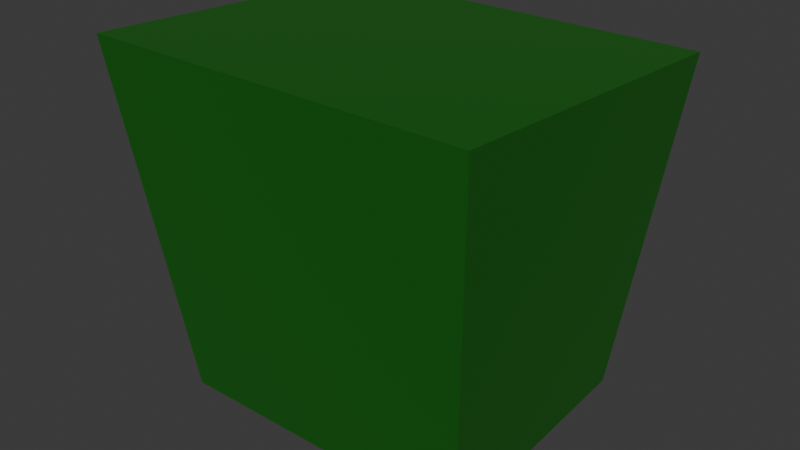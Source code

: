 # Source: MechBody.blend  (saved by Blender 4.4.30; exported with 4.5.12 LTS)
import bpy
from mathutils import Matrix  # noqa: F401  (used for matrix-valued properties, if any)

bpy.ops.wm.read_factory_settings(use_empty=True)
scene = bpy.context.scene
scene.name = 'Scene'

# ---- collections
col_collection = bpy.data.collections.new('Collection'); scene.collection.children.link(col_collection)

# ---- images (referenced by path relative to the original .blend; pixels are not part of the script)
import os
ASSET_DIR = os.environ.get("B2B_ASSET_DIR", "")  # directory of the original .blend (textures are referenced by path, not embedded)
HERE = os.path.dirname(os.path.abspath(__file__))  # packed textures are extracted next to this script under _unpacked/

def load_image(name, relpath, width, height, colorspace="sRGB"):
    """Load a texture the original file referenced (path relative to the .blend, or extracted next to this script)."""
    p = next((c for c in (os.path.join(HERE, relpath), os.path.join(ASSET_DIR, relpath)) if relpath and os.path.exists(c)), "")
    if p:
        img = bpy.data.images.load(p, check_existing=True)
        img.name = name
    else:  # same state as the original file: an image datablock whose file is absent (Cycles renders it pink)
        img = bpy.data.images.new(name, width, height)
        img.source = "FILE"
        img.filepath = "//" + (relpath or name)
    img.colorspace_settings.name = colorspace
    return img
img_bodytex = load_image('BodyTex', '_unpacked/BodyTex.d0099d97.png', 4, 4, 'sRGB')

# ---- materials (node trees are filled in below, after node groups)
mat_material = bpy.data.materials.new('Material')
mat_material.alpha_threshold = 0.0
mat_material.roughness = 0.5
mat_material.line_color = (0.0, 0.0, 0.0, 1.0)

# ---- material node trees
mat_material.use_nodes = True; mat_material.node_tree.nodes.clear()
_N = mat_material.node_tree.nodes; _L = mat_material.node_tree.links
n0 = _N.new('ShaderNodeOutputMaterial'); n0.name = 'Material Output'; n0.location = (300, 300)
n1 = _N.new('ShaderNodeBsdfPrincipled'); n1.name = 'Principled BSDF'; n1.location = (10, 300)
n1.inputs[3].default_value = 1.45
n2 = _N.new('ShaderNodeTexImage'); n2.name = '画像テクスチャ'; n2.location = (-280, 280)
n2.image = img_bodytex
_L.new(n1.outputs[0], n0.inputs[0])
_L.new(n2.outputs[0], n1.inputs[0])
n0.is_active_output = True

# ---- world
world_world = bpy.data.worlds.new('World'); scene.world = world_world
world_world.use_nodes = True; world_world.node_tree.nodes.clear()
_N = world_world.node_tree.nodes; _L = world_world.node_tree.links
n0 = _N.new('ShaderNodeOutputWorld'); n0.name = 'World Output'; n0.location = (300, 300)
n1 = _N.new('ShaderNodeBackground'); n1.name = 'Background'; n1.location = (10, 300)
n1.inputs[0].default_value = (0.05088, 0.05088, 0.05088, 1.0)
_L.new(n1.outputs[0], n0.inputs[0])
n0.is_active_output = True
world_world.color = (0.05088, 0.05088, 0.05088)
world_world.sun_shadow_jitter_overblur = 0.0

# ---- meshes
me_cube = bpy.data.meshes.new('Cube')
me_cube.from_pydata([(0.2315, 0.2326, 0.1903), (0.1882, 0.1781, -0.2006), (0.2315, -0.1575, 0.2109), (0.1882, -0.1029, -0.2211), (-0.2315, 0.2326, 0.1903), (-0.1882, 0.1781, -0.2006), (-0.2315, -0.1575, 0.2109), (-0.1882, -0.1029, -0.2211)], [], [(0, 4, 6, 2), (3, 2, 6, 7), (7, 6, 4, 5), (5, 1, 3, 7), (1, 0, 2, 3), (5, 4, 0, 1)])
_uv = me_cube.uv_layers.new(name='UVMap')
_uv.uv.foreach_set('vector', [0.625, 0.5, 0.875, 0.5, 0.875, 0.75, 0.625, 0.75, 0.375, 0.75, 0.625, 0.75, 0.625, 1.0, 0.375, 1.0, 0.375, 0.0, 0.625, 0.0, 0.625, 0.25, 0.375, 0.25, 0.125, 0.5, 0.375, 0.5, 0.375, 0.75, 0.125, 0.75, 0.375, 0.5, 0.625, 0.5, 0.625, 0.75, 0.375, 0.75, 0.375, 0.25, 0.625, 0.25, 0.625, 0.5, 0.375, 0.5])
me_cube.materials.append(mat_material)
me_cube.use_mirror_vertex_groups = False
me_cube.update()

# ---- objects
ob_cube = bpy.data.objects.new('Cube', me_cube)

# ---- transforms, parenting, visibility, modifiers, constraints
ob_cube.location = (0.0, 0.0, 0.0)
ob_cube.lock_rotations_4d = False
ob_cube.empty_display_type = 'ARROWS'
ob_cube.lineart.crease_threshold = 0.0

# ---- collection membership
col_collection.objects.link(ob_cube)

# ---- scene / render settings (as saved in the file)
scene.frame_start = 1; scene.frame_end = 250; scene.frame_set(1)
scene.render.engine = 'BLENDER_EEVEE_NEXT'
bpy.context.view_layer.update()

# ---- added for rendering (the .blend has no active camera and no usable light): camera, sun
cam_auto = bpy.data.cameras.new('AutoCamera')
cam_auto.lens = 50.0
cam_auto.sensor_width = 36.0
cam_auto.clip_end = 1000.0
ob_auto_camera = bpy.data.objects.new('AutoCamera', cam_auto)
scene.collection.objects.link(ob_auto_camera)
ob_auto_camera.location = (0.6881, -0.788126, 0.545344)
ob_auto_camera.rotation_euler = (1.09748, -7.21219e-08, 0.694738)
scene.camera = ob_auto_camera
light_auto_sun = bpy.data.lights.new('AutoSun', 'SUN')
light_auto_sun.energy = 3.0
light_auto_sun.angle = 0.0523599
ob_auto_sun = bpy.data.objects.new('AutoSun', light_auto_sun)
scene.collection.objects.link(ob_auto_sun)
ob_auto_sun.rotation_euler = (0.872665, 0.174533, 0.523599)
bpy.context.view_layer.update()
